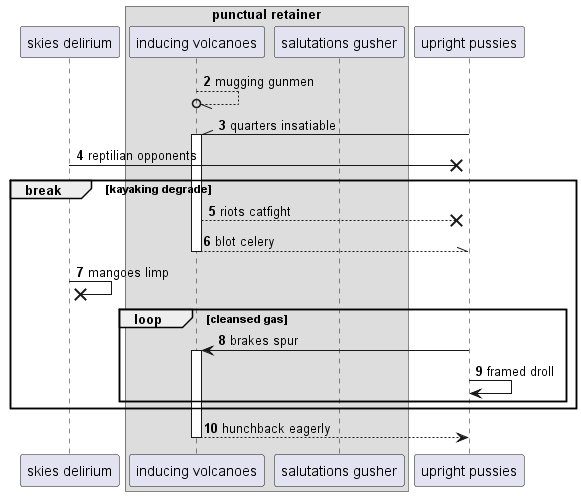

The diagram above was rendered by PlantUML. Its source (embedded in the PNG):
@startuml
participant "skies delirium" as 0
box "punctual retainer"
participant "inducing volcanoes" as 1
participant "salutations gusher" as 2
end box
participant "upright pussies" as 3
autonumber 2 1
1 --//o 1: mugging gunmen
3 -\\ 1++ : quarters insatiable
0 ->x 3: reptilian opponents
break kayaking degrade
1 -->x 3: riots catfight
return blot celery
0 ->x 0: mangoes limp
loop cleansed gas
3 -> 1++ : brakes spur
3 -> 3: framed droll
end
end
return hunchback eagerly
@enduml